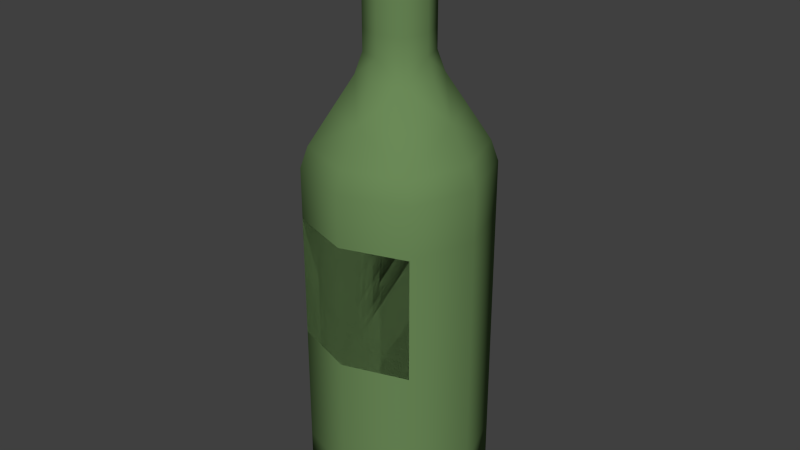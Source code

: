 # Source: bottlewine.blend  (saved by Blender 2.70.0; exported with 4.5.12 LTS)
import bpy
from mathutils import Matrix  # noqa: F401  (used for matrix-valued properties, if any)

bpy.ops.wm.read_factory_settings(use_empty=True)
scene = bpy.context.scene
scene.name = 'Scene'

# ---- collections
col_collection_1 = bpy.data.collections.new('Collection 1'); scene.collection.children.link(col_collection_1)

# ---- materials (node trees are filled in below, after node groups)
mat_greenglass = bpy.data.materials.new('greenGlass')
mat_greenglass.alpha_threshold = 0.0
mat_greenglass.use_transparent_shadow = False
mat_greenglass.diffuse_color = (0.1465, 0.2529, 0.09594, 1.0)
mat_greenglass.roughness = 0.5
mat_greenglass.line_color = (0.0, 0.0, 0.0, 1.0)

# ---- material node trees

# ---- world
world_world = bpy.data.worlds.new('World'); scene.world = world_world
world_world.color = (0.05088, 0.05088, 0.05088)
world_world.use_sun_shadow = False
world_world.sun_shadow_jitter_overblur = 0.0
world_world.cycles.sampling_method = 'MANUAL'
world_world.cycles.sample_map_resolution = 256

# ---- meshes
me_cube = bpy.data.meshes.new('Cube')
me_cube.from_pydata([(-6.18e-08, -9.771e-08, -0.001172), (-5.544e-08, 0.04841, 0.3433), (0.07112, -1.422e-07, 0.2979), (-9.995e-08, -0.07112, 0.2979), (-0.07112, -9.347e-08, 0.2979), (-5.333e-08, 0.07112, 0.009158), (-6.392e-08, 0.02571, 0.4808), (-9.253e-08, -0.04841, 0.3433), (-0.04841, -1.02e-07, 0.3433), (0.04841, -1.38e-07, 0.3433), (-7.346e-08, -1.2e-07, 0.4934), (-8.3e-08, -0.02571, 0.4808), (-0.02571, -1.104e-07, 0.4808), (0.02571, -1.295e-07, 0.4808), (0.07112, -1.104e-07, 0.009158), (-7.028e-08, -0.07112, 0.009158), (-0.07112, -8.711e-08, 0.009158), (-4.909e-08, 0.07112, 0.1524), (-8.3e-08, -0.02571, 0.3881), (-0.02571, -1.104e-07, 0.434), (0.07112, -1.253e-07, 0.1524), (-4.591e-08, 0.07112, 0.2979), (-0.07112, -9.135e-08, 0.1524), (0.02571, -1.295e-07, 0.3881), (-8.724e-08, -0.07112, 0.1524), (-0.02571, -1.104e-07, 0.3881), (-8.3e-08, -0.02571, 0.434), (-6.392e-08, 0.02571, 0.3881), (0.02571, -1.295e-07, 0.434), (-6.392e-08, 0.02571, 0.434), (0.05334, -1.062e-07, 0.001411), (-5.544e-08, 0.05334, 0.001411), (0.05334, 0.05334, 0.2979), (-6.816e-08, -0.05334, 0.001411), (0.05334, -0.05334, 0.2979), (-0.05334, -8.976e-08, 0.001411), (-0.05334, -0.05334, 0.2979), (-0.05334, 0.05334, 0.2979), (0.06544, -1.433e-07, 0.3155), (-4.882e-08, 0.06544, 0.3155), (-9.916e-08, -0.06544, 0.3155), (-0.06544, -9.559e-08, 0.3155), (0.03139, -1.316e-07, 0.371), (-6.18e-08, 0.03139, 0.371), (-8.538e-08, -0.03139, 0.371), (-0.03139, -1.083e-07, 0.371), (-0.03631, 0.03631, 0.3433), (0.03631, 0.03631, 0.3433), (0.03631, -0.03631, 0.3433), (-0.03631, -0.03631, 0.3433), (0.01928, -1.271e-07, 0.4903), (-6.631e-08, 0.01928, 0.4903), (-8.061e-08, -0.01929, 0.4903), (-0.01929, -1.128e-07, 0.4903), (-0.01929, 0.01928, 0.4808), (0.01928, 0.01928, 0.3881), (0.01928, -0.01929, 0.4808), (-0.01929, -0.01929, 0.3881), (0.05334, 0.05334, 0.009158), (0.05334, -0.05334, 0.009158), (-0.05334, -0.05334, 0.009158), (-0.05334, 0.05334, 0.009158), (0.07112, -1.141e-07, 0.05013), (-7.558e-08, -0.07112, 0.05013), (-0.07112, -8.817e-08, 0.05013), (-5.227e-08, 0.07112, 0.05013), (-6.392e-08, 0.02571, 0.4627), (-8.3e-08, -0.02571, 0.4627), (-0.02571, -1.104e-07, 0.4627), (0.02571, -1.295e-07, 0.4627), (-0.05334, 0.05334, 0.1524), (0.05334, -0.05334, 0.1524), (0.05334, 0.05334, 0.1524), (-0.05334, -0.05334, 0.1524), (-0.02571, -1.104e-07, 0.4054), (-8.3e-08, -0.02571, 0.4054), (0.02571, -1.295e-07, 0.4054), (-6.392e-08, 0.02571, 0.4054), (-4.617e-08, 0.07112, 0.2552), (-9.677e-08, -0.07112, 0.2552), (0.07112, -1.369e-07, 0.2552), (-0.07112, -9.294e-08, 0.2552), (-0.01929, -0.01929, 0.4808), (0.01928, 0.01928, 0.4808), (-0.01929, 0.01928, 0.3881), (0.01928, -0.01929, 0.3881), (0.01928, 0.01928, 0.434), (0.01928, -0.01929, 0.434), (-0.01929, 0.01928, 0.434), (-0.01929, -0.01929, 0.434), (0.03951, 0.03951, 0.003419), (0.03951, -0.03951, 0.003419), (-0.03951, -0.03951, 0.003419), (-0.03951, 0.03951, 0.003419), (0.04908, 0.04908, 0.3155), (0.04908, -0.04908, 0.3155), (-0.04908, -0.04908, 0.3155), (-0.04908, 0.04908, 0.3155), (0.02354, 0.02354, 0.371), (0.02354, -0.02354, 0.371), (-0.02354, -0.02354, 0.371), (-0.02354, 0.02354, 0.371), (0.01429, 0.01429, 0.4878), (0.01429, -0.01429, 0.4878), (-0.01429, -0.01429, 0.4878), (-0.01429, 0.01429, 0.4878), (0.05334, 0.05334, 0.05013), (0.05334, -0.05334, 0.05013), (-0.05334, -0.05334, 0.05013), (-0.05334, 0.05334, 0.05013), (-0.05334, 0.05334, 0.2552), (-0.05334, -0.05334, 0.2552), (0.05334, -0.05334, 0.2552), (0.05334, 0.05334, 0.2552), (0.01928, 0.01928, 0.4627), (-0.01929, -0.01929, 0.4627), (0.01928, -0.01929, 0.4627), (-0.01929, 0.01928, 0.4627), (-0.01929, -0.01929, 0.4054), (0.01928, -0.01929, 0.4054), (0.01928, 0.01928, 0.4054), (-0.01929, 0.01928, 0.4054), (-8.724e-08, -0.07112, 0.1524), (0.05334, -0.05334, 0.1524), (-0.05334, -0.05334, 0.1524), (-9.677e-08, -0.07112, 0.2552), (-0.05334, -0.05334, 0.2552), (0.05334, -0.05334, 0.2552)], [], [(0, 31, 90, 30), (0, 30, 91, 33), (0, 33, 92, 35), (0, 35, 93, 31), (1, 47, 94, 39), (1, 39, 97, 46), (1, 46, 101, 43), (1, 43, 98, 47), (2, 80, 113, 32), (2, 32, 94, 38), (2, 38, 95, 34), (2, 34, 112, 80), (3, 79, 112, 34), (3, 34, 95, 40), (3, 40, 96, 36), (3, 36, 111, 79), (4, 81, 111, 36), (4, 36, 96, 41), (4, 41, 97, 37), (4, 37, 110, 81), (5, 65, 106, 58), (5, 58, 90, 31), (5, 31, 93, 61), (5, 61, 109, 65), (6, 83, 114, 66), (6, 66, 117, 54), (6, 54, 105, 51), (6, 51, 102, 83), (7, 49, 96, 40), (7, 40, 95, 48), (7, 48, 99, 44), (7, 44, 100, 49), (8, 46, 97, 41), (8, 41, 96, 49), (8, 49, 100, 45), (8, 45, 101, 46), (9, 48, 95, 38), (9, 38, 94, 47), (9, 47, 98, 42), (9, 42, 99, 48), (10, 50, 102, 51), (10, 51, 105, 53), (10, 53, 104, 52), (10, 52, 103, 50), (11, 82, 115, 67), (11, 67, 116, 56), (11, 56, 103, 52), (11, 52, 104, 82), (12, 54, 117, 68), (12, 68, 115, 82), (12, 82, 104, 53), (12, 53, 105, 54), (13, 56, 116, 69), (13, 69, 114, 83), (13, 83, 102, 50), (13, 50, 103, 56), (14, 30, 90, 58), (14, 58, 106, 62), (14, 62, 107, 59), (14, 59, 91, 30), (15, 33, 91, 59), (15, 59, 107, 63), (15, 63, 108, 60), (15, 60, 92, 33), (16, 35, 92, 60), (16, 60, 108, 64), (16, 64, 109, 61), (16, 61, 93, 35), (17, 78, 113, 72), (17, 72, 106, 65), (17, 65, 109, 70), (17, 70, 110, 78), (18, 57, 100, 44), (18, 44, 99, 85), (18, 85, 119, 75), (18, 75, 118, 57), (19, 88, 121, 74), (19, 74, 118, 89), (19, 89, 115, 68), (19, 68, 117, 88), (20, 62, 106, 72), (20, 72, 113, 80), (20, 80, 112, 71), (20, 71, 107, 62), (21, 39, 94, 32), (21, 32, 113, 78), (21, 78, 110, 37), (21, 37, 97, 39), (22, 64, 108, 73), (22, 73, 111, 81), (22, 81, 110, 70), (22, 70, 109, 64), (23, 85, 99, 42), (23, 42, 98, 55), (23, 55, 120, 76), (23, 76, 119, 85), (24, 63, 107, 71), (24, 71, 112, 79), (24, 79, 111, 73), (24, 73, 108, 63), (25, 84, 101, 45), (25, 45, 100, 57), (25, 57, 118, 74), (25, 74, 121, 84), (26, 89, 118, 75), (26, 75, 119, 87), (26, 87, 116, 67), (26, 67, 115, 89), (27, 55, 98, 43), (27, 43, 101, 84), (27, 84, 121, 77), (27, 77, 120, 55), (28, 87, 119, 76), (28, 76, 120, 86), (28, 86, 114, 69), (28, 69, 116, 87), (29, 86, 120, 77), (29, 77, 121, 88), (29, 88, 117, 66), (29, 66, 114, 86), (122, 123, 127, 125), (122, 125, 126, 124)])
me_cube.polygons.foreach_set('use_smooth', [True] * 122)
_uv = me_cube.uv_layers.new(name='UVMap')
_uv.uv.foreach_set('vector', [0.9365, 0.7642, 0.9365, 0.7654, 0.9481, 0.7664, 0.9521, 0.7654, 0.9365, 0.7642, 0.9521, 0.7654, 0.9481, 0.7664, 0.9365, 0.7654, 0.9365, 0.7642, 0.9365, 0.7654, 0.9249, 0.7664, 0.9209, 0.7654, 0.9365, 0.7642, 0.9209, 0.7654, 0.9249, 0.7664, 0.9365, 0.7654, 0.9365, 0.9268, 0.9471, 0.9268, 0.9509, 0.9137, 0.9365, 0.9137, 0.9365, 0.9268, 0.9365, 0.9137, 0.9221, 0.9137, 0.9259, 0.9268, 0.9365, 0.9268, 0.9259, 0.9268, 0.9296, 0.9398, 0.9365, 0.9398, 0.9365, 0.9268, 0.9365, 0.9398, 0.9434, 0.9398, 0.9471, 0.9268, 0.9573, 0.9053, 0.9573, 0.8852, 0.9521, 0.8852, 0.9521, 0.9053, 0.9573, 0.9053, 0.9521, 0.9053, 0.9509, 0.9137, 0.9557, 0.9137, 0.9573, 0.9053, 0.9557, 0.9137, 0.9509, 0.9137, 0.9521, 0.9053, 0.9573, 0.9053, 0.9521, 0.9053, 0.9521, 0.8852, 0.9573, 0.8852, 0.9365, 0.9053, 0.9365, 0.8852, 0.9521, 0.8852, 0.9521, 0.9053, 0.9365, 0.9053, 0.9521, 0.9053, 0.9509, 0.9137, 0.9365, 0.9137, 0.9365, 0.9053, 0.9365, 0.9137, 0.9221, 0.9137, 0.9209, 0.9053, 0.9365, 0.9053, 0.9209, 0.9053, 0.9209, 0.8852, 0.9365, 0.8852, 0.9157, 0.9053, 0.9157, 0.8852, 0.9209, 0.8852, 0.9209, 0.9053, 0.9157, 0.9053, 0.9209, 0.9053, 0.9221, 0.9137, 0.9173, 0.9137, 0.9157, 0.9053, 0.9173, 0.9137, 0.9221, 0.9137, 0.9209, 0.9053, 0.9157, 0.9053, 0.9209, 0.9053, 0.9209, 0.8852, 0.9157, 0.8852, 0.9365, 0.7691, 0.9365, 0.7884, 0.9521, 0.7884, 0.9521, 0.7691, 0.9365, 0.7691, 0.9521, 0.7691, 0.9481, 0.7664, 0.9365, 0.7654, 0.9365, 0.7691, 0.9365, 0.7654, 0.9249, 0.7664, 0.9209, 0.7691, 0.9365, 0.7691, 0.9209, 0.7691, 0.9209, 0.7884, 0.9365, 0.7884, 0.7669, 0.9667, 0.7725, 0.9667, 0.7725, 0.9582, 0.7669, 0.9582, 0.7669, 0.9667, 0.7669, 0.9582, 0.7612, 0.9582, 0.7612, 0.9667, 0.7669, 0.9667, 0.7612, 0.9667, 0.7627, 0.97, 0.7669, 0.9712, 0.7669, 0.9667, 0.7669, 0.9712, 0.7711, 0.97, 0.7725, 0.9667, 0.9365, 0.9268, 0.9259, 0.9268, 0.9221, 0.9137, 0.9365, 0.9137, 0.9365, 0.9268, 0.9365, 0.9137, 0.9509, 0.9137, 0.9471, 0.9268, 0.9365, 0.9268, 0.9471, 0.9268, 0.9434, 0.9398, 0.9365, 0.9398, 0.9365, 0.9268, 0.9365, 0.9398, 0.9296, 0.9398, 0.9259, 0.9268, 0.9223, 0.9268, 0.9259, 0.9268, 0.9221, 0.9137, 0.9173, 0.9137, 0.9223, 0.9268, 0.9173, 0.9137, 0.9221, 0.9137, 0.9259, 0.9268, 0.9223, 0.9268, 0.9259, 0.9268, 0.9296, 0.9398, 0.9273, 0.9398, 0.9223, 0.9268, 0.9273, 0.9398, 0.9296, 0.9398, 0.9259, 0.9268, 0.9507, 0.9268, 0.9471, 0.9268, 0.9509, 0.9137, 0.9557, 0.9137, 0.9507, 0.9268, 0.9557, 0.9137, 0.9509, 0.9137, 0.9471, 0.9268, 0.9507, 0.9268, 0.9471, 0.9268, 0.9434, 0.9398, 0.9457, 0.9398, 0.9507, 0.9268, 0.9457, 0.9398, 0.9434, 0.9398, 0.9471, 0.9268, 0.7669, 0.9727, 0.7725, 0.9712, 0.7711, 0.97, 0.7669, 0.9712, 0.7669, 0.9727, 0.7669, 0.9712, 0.7627, 0.97, 0.7612, 0.9712, 0.7669, 0.9727, 0.7612, 0.9712, 0.7627, 0.97, 0.7669, 0.9712, 0.7669, 0.9727, 0.7669, 0.9712, 0.7711, 0.97, 0.7725, 0.9712, 0.7669, 0.9667, 0.7612, 0.9667, 0.7612, 0.9582, 0.7669, 0.9582, 0.7669, 0.9667, 0.7669, 0.9582, 0.7725, 0.9582, 0.7725, 0.9667, 0.7669, 0.9667, 0.7725, 0.9667, 0.7711, 0.97, 0.7669, 0.9712, 0.7669, 0.9667, 0.7669, 0.9712, 0.7627, 0.97, 0.7612, 0.9667, 0.7593, 0.9667, 0.7612, 0.9667, 0.7612, 0.9582, 0.7593, 0.9582, 0.7593, 0.9667, 0.7593, 0.9582, 0.7612, 0.9582, 0.7612, 0.9667, 0.7593, 0.9667, 0.7612, 0.9667, 0.7627, 0.97, 0.7612, 0.9712, 0.7593, 0.9667, 0.7612, 0.9712, 0.7627, 0.97, 0.7612, 0.9667, 0.7744, 0.9667, 0.7725, 0.9667, 0.7725, 0.9582, 0.7744, 0.9582, 0.7744, 0.9667, 0.7744, 0.9582, 0.7725, 0.9582, 0.7725, 0.9667, 0.7744, 0.9667, 0.7725, 0.9667, 0.7711, 0.97, 0.7725, 0.9712, 0.7744, 0.9667, 0.7725, 0.9712, 0.7711, 0.97, 0.7725, 0.9667, 0.9573, 0.7691, 0.9521, 0.7654, 0.9481, 0.7664, 0.9521, 0.7691, 0.9573, 0.7691, 0.9521, 0.7691, 0.9521, 0.7884, 0.9573, 0.7884, 0.9573, 0.7691, 0.9573, 0.7884, 0.9521, 0.7884, 0.9521, 0.7691, 0.9573, 0.7691, 0.9521, 0.7691, 0.9481, 0.7664, 0.9521, 0.7654, 0.9365, 0.7691, 0.9365, 0.7654, 0.9481, 0.7664, 0.9521, 0.7691, 0.9365, 0.7691, 0.9521, 0.7691, 0.9521, 0.7884, 0.9365, 0.7884, 0.9365, 0.7691, 0.9365, 0.7884, 0.9209, 0.7884, 0.9209, 0.7691, 0.9365, 0.7691, 0.9209, 0.7691, 0.9249, 0.7664, 0.9365, 0.7654, 0.9157, 0.7691, 0.9209, 0.7654, 0.9249, 0.7664, 0.9209, 0.7691, 0.9157, 0.7691, 0.9209, 0.7691, 0.9209, 0.7884, 0.9157, 0.7884, 0.9157, 0.7691, 0.9157, 0.7884, 0.9209, 0.7884, 0.9209, 0.7691, 0.9157, 0.7691, 0.9209, 0.7691, 0.9249, 0.7664, 0.9209, 0.7654, 0.9365, 0.8367, 0.9365, 0.8852, 0.9521, 0.8852, 0.9521, 0.8367, 0.9365, 0.8367, 0.9521, 0.8367, 0.9521, 0.7884, 0.9365, 0.7884, 0.9365, 0.8367, 0.9365, 0.7884, 0.9209, 0.7884, 0.9209, 0.8367, 0.9365, 0.8367, 0.9209, 0.8367, 0.9209, 0.8852, 0.9365, 0.8852, 0.9365, 0.9479, 0.9308, 0.9479, 0.9296, 0.9398, 0.9365, 0.9398, 0.9365, 0.9479, 0.9365, 0.9398, 0.9434, 0.9398, 0.9421, 0.9479, 0.7669, 0.923, 0.7725, 0.923, 0.7725, 0.9312, 0.7669, 0.9312, 0.7669, 0.923, 0.7669, 0.9312, 0.7612, 0.9312, 0.7612, 0.923, 0.7593, 0.9446, 0.7612, 0.9446, 0.7612, 0.9312, 0.7593, 0.9312, 0.7593, 0.9446, 0.7593, 0.9312, 0.7612, 0.9312, 0.7612, 0.9446, 0.7593, 0.9446, 0.7612, 0.9446, 0.7612, 0.9582, 0.7593, 0.9582, 0.7593, 0.9446, 0.7593, 0.9582, 0.7612, 0.9582, 0.7612, 0.9446, 0.9573, 0.8367, 0.9573, 0.7884, 0.9521, 0.7884, 0.9521, 0.8367, 0.9573, 0.8367, 0.9521, 0.8367, 0.9521, 0.8852, 0.9573, 0.8852, 0.9573, 0.8367, 0.9573, 0.8852, 0.9521, 0.8852, 0.9521, 0.8367, 0.9573, 0.8367, 0.9521, 0.8367, 0.9521, 0.7884, 0.9573, 0.7884, 0.9365, 0.9053, 0.9365, 0.9137, 0.9509, 0.9137, 0.9521, 0.9053, 0.9365, 0.9053, 0.9521, 0.9053, 0.9521, 0.8852, 0.9365, 0.8852, 0.9365, 0.9053, 0.9365, 0.8852, 0.9209, 0.8852, 0.9209, 0.9053, 0.9365, 0.9053, 0.9209, 0.9053, 0.9221, 0.9137, 0.9365, 0.9137, 0.9157, 0.8367, 0.9157, 0.7884, 0.9209, 0.7884, 0.9209, 0.8367, 0.9157, 0.8367, 0.9209, 0.8367, 0.9209, 0.8852, 0.9157, 0.8852, 0.9157, 0.8367, 0.9157, 0.8852, 0.9209, 0.8852, 0.9209, 0.8367, 0.9157, 0.8367, 0.9209, 0.8367, 0.9209, 0.7884, 0.9157, 0.7884, 0.944, 0.9479, 0.9421, 0.9479, 0.9434, 0.9398, 0.9457, 0.9398, 0.944, 0.9479, 0.9457, 0.9398, 0.9434, 0.9398, 0.9421, 0.9479, 0.7744, 0.923, 0.7725, 0.923, 0.7725, 0.9312, 0.7744, 0.9312, 0.7744, 0.923, 0.7744, 0.9312, 0.7725, 0.9312, 0.7725, 0.923, 0.9365, 0.8367, 0.9365, 0.7884, 0.9521, 0.7884, 0.9521, 0.8367, 0.9365, 0.8367, 0.9521, 0.8367, 0.9521, 0.8852, 0.9365, 0.8852, 0.9365, 0.8367, 0.9365, 0.8852, 0.9209, 0.8852, 0.9209, 0.8367, 0.9365, 0.8367, 0.9209, 0.8367, 0.9209, 0.7884, 0.9365, 0.7884, 0.929, 0.9479, 0.9308, 0.9479, 0.9296, 0.9398, 0.9273, 0.9398, 0.929, 0.9479, 0.9273, 0.9398, 0.9296, 0.9398, 0.9308, 0.9479, 0.7593, 0.923, 0.7612, 0.923, 0.7612, 0.9312, 0.7593, 0.9312, 0.7593, 0.923, 0.7593, 0.9312, 0.7612, 0.9312, 0.7612, 0.923, 0.7669, 0.9446, 0.7612, 0.9446, 0.7612, 0.9312, 0.7669, 0.9312, 0.7669, 0.9446, 0.7669, 0.9312, 0.7725, 0.9312, 0.7725, 0.9446, 0.7669, 0.9446, 0.7725, 0.9446, 0.7725, 0.9582, 0.7669, 0.9582, 0.7669, 0.9446, 0.7669, 0.9582, 0.7612, 0.9582, 0.7612, 0.9446, 0.9365, 0.9479, 0.9421, 0.9479, 0.9434, 0.9398, 0.9365, 0.9398, 0.9365, 0.9479, 0.9365, 0.9398, 0.9296, 0.9398, 0.9308, 0.9479, 0.7669, 0.923, 0.7612, 0.923, 0.7612, 0.9312, 0.7669, 0.9312, 0.7669, 0.923, 0.7669, 0.9312, 0.7725, 0.9312, 0.7725, 0.923, 0.7744, 0.9446, 0.7725, 0.9446, 0.7725, 0.9312, 0.7744, 0.9312, 0.7744, 0.9446, 0.7744, 0.9312, 0.7725, 0.9312, 0.7725, 0.9446, 0.7744, 0.9446, 0.7725, 0.9446, 0.7725, 0.9582, 0.7744, 0.9582, 0.7744, 0.9446, 0.7744, 0.9582, 0.7725, 0.9582, 0.7725, 0.9446, 0.7669, 0.9446, 0.7725, 0.9446, 0.7725, 0.9312, 0.7669, 0.9312, 0.7669, 0.9446, 0.7669, 0.9312, 0.7612, 0.9312, 0.7612, 0.9446, 0.7669, 0.9446, 0.7612, 0.9446, 0.7612, 0.9582, 0.7669, 0.9582, 0.7669, 0.9446, 0.7669, 0.9582, 0.7725, 0.9582, 0.7725, 0.9446, 0.817, 0.7947, 0.9041, 0.7947, 0.9041, 0.9627, 0.817, 0.9627, 0.817, 0.7947, 0.817, 0.9627, 0.7299, 0.9627, 0.7299, 0.7947])
me_cube.materials.append(mat_greenglass)
me_cube.use_remesh_preserve_volume = False
me_cube.use_remesh_preserve_attributes = False
me_cube.use_mirror_vertex_groups = False
me_cube.update()

# ---- objects
ob_cube = bpy.data.objects.new('Cube', me_cube)

# ---- transforms, parenting, visibility, modifiers, constraints
ob_cube.location = (0.0, 0.0, 0.0006344)
ob_cube.lock_rotations_4d = False
ob_cube.empty_display_type = 'ARROWS'
ob_cube.lineart.crease_threshold = 0.0

# ---- collection membership
col_collection_1.objects.link(ob_cube)

# ---- scene / render settings (as saved in the file)
scene.frame_start = 1; scene.frame_end = 250; scene.frame_set(1)
scene.render.engine = 'BLENDER_EEVEE_NEXT'
scene.render.image_settings.color_mode = 'RGB'
scene.render.image_settings.compression = 90
scene.render.resolution_percentage = 50
scene.render.dither_intensity = 0.0
scene.render.bake_margin = 2
scene.render.bake_bias = 0.0
scene.cycles.use_denoising = False
scene.cycles.samples = 10
scene.cycles.sampling_pattern = 'TABULATED_SOBOL'
scene.cycles.light_sampling_threshold = 0.0
scene.cycles.use_adaptive_sampling = False
scene.cycles.use_light_tree = False
scene.cycles.blur_glossy = 0.0
scene.cycles.volume_bounces = 1
scene.cycles.pixel_filter_type = 'GAUSSIAN'
scene.cycles.sample_clamp_indirect = 0.0
scene.view_settings.view_transform = 'Standard'
bpy.context.view_layer.update()

# ---- added for rendering (the .blend has no active camera and no usable light): camera, sun
cam_auto = bpy.data.cameras.new('AutoCamera')
cam_auto.lens = 50.0
cam_auto.sensor_width = 36.0
cam_auto.clip_end = 1000.0
ob_auto_camera = bpy.data.objects.new('AutoCamera', cam_auto)
scene.collection.objects.link(ob_auto_camera)
ob_auto_camera.location = (0.494018, -0.592822, 0.641981)
ob_auto_camera.rotation_euler = (1.09748, -7.21219e-08, 0.694738)
scene.camera = ob_auto_camera
light_auto_sun = bpy.data.lights.new('AutoSun', 'SUN')
light_auto_sun.energy = 3.0
light_auto_sun.angle = 0.0523599
ob_auto_sun = bpy.data.objects.new('AutoSun', light_auto_sun)
scene.collection.objects.link(ob_auto_sun)
ob_auto_sun.rotation_euler = (0.872665, 0.174533, 0.523599)
bpy.context.view_layer.update()
